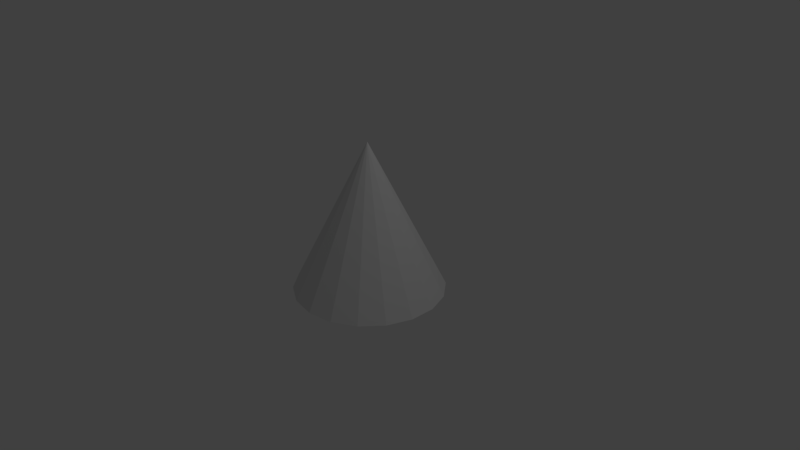 # Source: Cone.blend  (saved by Blender 2.79.0; exported with 4.5.12 LTS)
import bpy
from mathutils import Matrix  # noqa: F401  (used for matrix-valued properties, if any)

bpy.ops.wm.read_factory_settings(use_empty=True)
scene = bpy.context.scene
scene.name = 'Scene'

# ---- collections
col_collection_1 = bpy.data.collections.new('Collection 1'); scene.collection.children.link(col_collection_1)

# ---- materials (node trees are filled in below, after node groups)
mat_cone = bpy.data.materials.new('Cone')
mat_cone.alpha_threshold = 0.0
mat_cone.use_transparent_shadow = False
mat_cone.roughness = 0.5

# ---- material node trees

# ---- world
world_world = bpy.data.worlds.new('World'); scene.world = world_world
world_world.color = (0.05088, 0.05088, 0.05088)
world_world.use_sun_shadow = False
world_world.sun_shadow_jitter_overblur = 0.0
world_world.cycles.sampling_method = 'MANUAL'

# ---- cameras
cam_camera = bpy.data.cameras.new('Camera')
cam_camera.clip_end = 100.0
cam_camera.lens = 35.0
cam_camera.sensor_width = 32.0
cam_camera.sensor_height = 18.0
cam_camera.ortho_scale = 7.314
cam_camera.dof.focus_distance = 0.0
cam_camera.dof.aperture_fstop = 128.0

# ---- lights
light_lamp = bpy.data.lights.new('Lamp', 'POINT')
light_lamp.transmission_factor = 0.0
light_lamp.cutoff_distance = 30.0
light_lamp.energy = 100.0
light_lamp.shadow_buffer_clip_start = 1.001
light_lamp.shadow_soft_size = 0.1
light_lamp.shadow_maximum_resolution = 0.006
light_lamp.use_absolute_resolution = True

# ---- meshes
me_cone = bpy.data.meshes.new('Cone')
me_cone.from_pydata([(-1.738e-08, 1.0, -0.4624), (0.342, 0.9397, -0.4624), (0.6428, 0.766, -0.4624), (0.866, 0.5, -0.4624), (0.9848, 0.1736, -0.4624), (0.9848, -0.1736, -0.4624), (0.866, -0.5, -0.4624), (0.6428, -0.766, -0.4624), (0.342, -0.9397, -0.4624), (-1.738e-08, 1.205e-08, 1.538), (1.336e-07, -1.0, -0.4624), (-0.342, -0.9397, -0.4624), (-0.6428, -0.766, -0.4624), (-0.866, -0.5, -0.4624), (-0.9848, -0.1736, -0.4624), (-0.9848, 0.1736, -0.4624), (-0.866, 0.5, -0.4624), (-0.6428, 0.766, -0.4624), (-0.342, 0.9397, -0.4624)], [], [(0, 9, 1), (1, 9, 2), (2, 9, 3), (3, 9, 4), (4, 9, 5), (5, 9, 6), (6, 9, 7), (7, 9, 8), (8, 9, 10), (10, 9, 11), (11, 9, 12), (12, 9, 13), (13, 9, 14), (14, 9, 15), (15, 9, 16), (16, 9, 17), (17, 9, 18), (18, 9, 0), (0, 1, 2, 3, 4, 5, 6, 7, 8, 10, 11, 12, 13, 14, 15, 16, 17, 18)])
_uv = me_cone.uv_layers.new(name='UVMap')
_uv.uv.foreach_set('vector', [0.6825, 0.419, 0.4972, 0.8048, 0.6973, 0.401, 0.6973, 0.401, 0.4972, 0.8048, 0.6865, 0.3802, 0.6865, 0.3802, 0.4972, 0.8048, 0.6418, 0.3599, 0.6418, 0.3599, 0.4972, 0.8048, 0.5633, 0.3457, 0.5633, 0.3457, 0.4972, 0.8048, 0.4674, 0.3429, 0.4674, 0.3429, 0.4972, 0.8048, 0.3812, 0.3526, 0.3812, 0.3526, 0.4972, 0.8048, 0.3253, 0.3707, 0.3253, 0.3707, 0.4972, 0.8048, 0.3047, 0.3914, 0.3047, 0.3914, 0.4972, 0.8048, 0.3126, 0.4106, 0.3126, 0.4106, 0.4972, 0.8048, 0.3395, 0.4262, 0.3395, 0.4262, 0.4972, 0.8048, 0.3776, 0.4378, 0.3776, 0.4378, 0.4972, 0.8048, 0.4219, 0.4456, 0.4219, 0.4456, 0.4972, 0.8048, 0.4691, 0.4498, 0.4691, 0.4498, 0.4972, 0.8048, 0.5174, 0.4508, 0.5174, 0.4508, 0.4972, 0.8048, 0.5652, 0.4484, 0.5652, 0.4484, 0.4972, 0.8048, 0.6107, 0.4425, 0.6107, 0.4425, 0.4972, 0.8048, 0.6513, 0.4328, 0.6513, 0.4328, 0.4972, 0.8048, 0.6825, 0.419, 0.6825, 0.419, 0.6973, 0.401, 0.6865, 0.3802, 0.6418, 0.3599, 0.5633, 0.3457, 0.4674, 0.3429, 0.3812, 0.3526, 0.3253, 0.3707, 0.3047, 0.3914, 0.3126, 0.4106, 0.3395, 0.4262, 0.3776, 0.4378, 0.4219, 0.4456, 0.4691, 0.4498, 0.5174, 0.4508, 0.5652, 0.4484, 0.6107, 0.4425, 0.6513, 0.4328])
me_cone.materials.append(mat_cone)
me_cone.use_remesh_preserve_volume = False
me_cone.use_remesh_preserve_attributes = False
me_cone.use_mirror_vertex_groups = False
me_cone.update()

# ---- objects
ob_cone = bpy.data.objects.new('Cone', me_cone)
ob_lamp = bpy.data.objects.new('Lamp', light_lamp)
ob_camera = bpy.data.objects.new('Camera', cam_camera)

# ---- transforms, parenting, visibility, modifiers, constraints
ob_cone.location = (0.0, 0.0, 0.0)
ob_cone.lineart.crease_threshold = 0.0
ob_lamp.location = (4.076, 1.005, 5.904)
ob_lamp.rotation_euler = (0.6503, 0.05522, 1.866)
ob_lamp.lock_rotations_4d = False
ob_lamp.empty_display_type = 'ARROWS'
ob_lamp.color = (0.0, 0.0, 0.0, 0.0)
ob_lamp.lineart.crease_threshold = 0.0
ob_camera.location = (7.481, -6.508, 5.344)
ob_camera.rotation_euler = (1.109, 0.0, 0.8149)
ob_camera.lock_rotations_4d = False
ob_camera.empty_display_type = 'ARROWS'
ob_camera.color = (0.0, 0.0, 0.0, 0.0)
ob_camera.display_type = 'WIRE'
ob_camera.lineart.crease_threshold = 0.0

# ---- collection membership
col_collection_1.objects.link(ob_cone)
col_collection_1.objects.link(ob_lamp)
col_collection_1.objects.link(ob_camera)

# ---- scene / render settings (as saved in the file)
scene.camera = ob_camera
scene.frame_start = 1; scene.frame_end = 250; scene.frame_set(1)
scene.render.engine = 'BLENDER_EEVEE_NEXT'
scene.render.resolution_percentage = 50
scene.render.dither_intensity = 0.0
scene.cycles.use_denoising = False
scene.cycles.samples = 128
scene.cycles.sampling_pattern = 'TABULATED_SOBOL'
scene.cycles.use_adaptive_sampling = False
scene.cycles.use_light_tree = False
scene.cycles.blur_glossy = 0.0
scene.cycles.sample_clamp_indirect = 0.0
scene.view_settings.view_transform = 'Standard'
bpy.context.view_layer.update()
